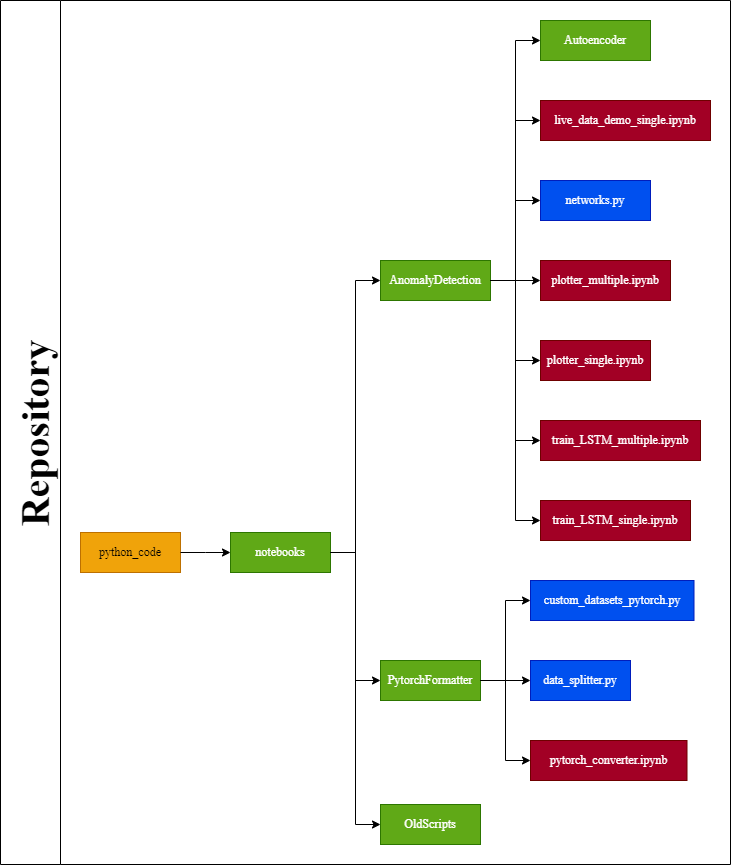

The diagram above was exported from draw.io. Its source (the exported page's mxGraphModel, read from the mxfile embedded in the PNG):
<mxGraphModel dx="1295" dy="1078" grid="1" gridSize="10" guides="1" tooltips="1" connect="1" arrows="1" fold="1" page="1" pageScale="1" pageWidth="850" pageHeight="1100" math="0" shadow="0">
  <root>
    <mxCell id="0" />
    <mxCell id="1" parent="0" />
    <mxCell id="2" value="Repository" style="swimlane;startSize=60;horizontal=0;childLayout=treeLayout;horizontalTree=1;resizable=0;containerType=tree;fontFamily=Times New Roman;fontSize=40;" vertex="1" parent="1">
      <mxGeometry x="270" y="80" width="730" height="864" as="geometry" />
    </mxCell>
    <mxCell id="3" value="python_code" style="whiteSpace=wrap;html=1;fillColor=#f0a30a;fontColor=#000000;strokeColor=#BD7000;fontFamily=Times New Roman;" vertex="1" parent="2">
      <mxGeometry x="80" y="532" width="100" height="40" as="geometry" />
    </mxCell>
    <mxCell id="6" value="notebooks" style="whiteSpace=wrap;html=1;fillColor=#60a917;fontColor=#ffffff;strokeColor=#2D7600;fontFamily=Times New Roman;" vertex="1" parent="2">
      <mxGeometry x="230" y="532" width="100" height="40" as="geometry" />
    </mxCell>
    <mxCell id="7" value="" style="edgeStyle=elbowEdgeStyle;elbow=horizontal;html=1;rounded=0;fontFamily=Times New Roman;" edge="1" parent="2" source="3" target="6">
      <mxGeometry relative="1" as="geometry" />
    </mxCell>
    <mxCell id="12" value="" style="edgeStyle=elbowEdgeStyle;elbow=horizontal;html=1;rounded=0;fontFamily=Times New Roman;" edge="1" target="13" source="6" parent="2">
      <mxGeometry relative="1" as="geometry">
        <mxPoint x="450" y="-4498" as="sourcePoint" />
      </mxGeometry>
    </mxCell>
    <mxCell id="13" value="AnomalyDetection" style="whiteSpace=wrap;html=1;fillColor=#60a917;fontColor=#ffffff;strokeColor=#2D7600;fontFamily=Times New Roman;" vertex="1" parent="2">
      <mxGeometry x="380" y="260" width="110" height="40" as="geometry" />
    </mxCell>
    <mxCell id="14" value="" style="edgeStyle=elbowEdgeStyle;elbow=horizontal;html=1;rounded=0;fontFamily=Times New Roman;" edge="1" target="15" source="6" parent="2">
      <mxGeometry relative="1" as="geometry">
        <mxPoint x="450" y="-4498" as="sourcePoint" />
      </mxGeometry>
    </mxCell>
    <mxCell id="15" value="PytorchFormatter" style="whiteSpace=wrap;html=1;fillColor=#60a917;fontColor=#ffffff;strokeColor=#2D7600;fontFamily=Times New Roman;" vertex="1" parent="2">
      <mxGeometry x="380" y="660" width="100" height="40" as="geometry" />
    </mxCell>
    <mxCell id="16" value="" style="edgeStyle=elbowEdgeStyle;elbow=horizontal;html=1;rounded=0;fontFamily=Times New Roman;" edge="1" target="17" source="6" parent="2">
      <mxGeometry relative="1" as="geometry">
        <mxPoint x="450" y="-4458" as="sourcePoint" />
      </mxGeometry>
    </mxCell>
    <mxCell id="17" value="OldScripts" style="whiteSpace=wrap;html=1;fillColor=#60a917;fontColor=#ffffff;strokeColor=#2D7600;fontFamily=Times New Roman;" vertex="1" parent="2">
      <mxGeometry x="380" y="804" width="100" height="40" as="geometry" />
    </mxCell>
    <mxCell id="18" value="" style="edgeStyle=elbowEdgeStyle;elbow=horizontal;html=1;rounded=0;fontFamily=Times New Roman;" edge="1" target="19" source="13" parent="2">
      <mxGeometry relative="1" as="geometry">
        <mxPoint x="600" y="-4378" as="sourcePoint" />
      </mxGeometry>
    </mxCell>
    <mxCell id="19" value="Autoencoder" style="whiteSpace=wrap;html=1;fillColor=#60a917;fontColor=#ffffff;strokeColor=#2D7600;fontFamily=Times New Roman;" vertex="1" parent="2">
      <mxGeometry x="540" y="20" width="110" height="40" as="geometry" />
    </mxCell>
    <mxCell id="28" value="" style="edgeStyle=elbowEdgeStyle;elbow=horizontal;html=1;rounded=0;fontFamily=Times New Roman;" edge="1" target="29" source="13" parent="2">
      <mxGeometry relative="1" as="geometry">
        <mxPoint x="600" y="-4378" as="sourcePoint" />
      </mxGeometry>
    </mxCell>
    <mxCell id="29" value="live_data_demo_single.ipynb" style="whiteSpace=wrap;html=1;fillColor=#a20025;fontColor=#ffffff;strokeColor=#6F0000;fontFamily=Times New Roman;" vertex="1" parent="2">
      <mxGeometry x="540" y="100" width="170" height="40" as="geometry" />
    </mxCell>
    <mxCell id="30" value="" style="edgeStyle=elbowEdgeStyle;elbow=horizontal;html=1;rounded=0;fontFamily=Times New Roman;" edge="1" target="31" source="13" parent="2">
      <mxGeometry relative="1" as="geometry">
        <mxPoint x="600" y="-4246" as="sourcePoint" />
      </mxGeometry>
    </mxCell>
    <mxCell id="31" value="networks.py" style="whiteSpace=wrap;html=1;fillColor=#0050ef;fontColor=#ffffff;strokeColor=#001DBC;fontFamily=Times New Roman;" vertex="1" parent="2">
      <mxGeometry x="540" y="180" width="110" height="40" as="geometry" />
    </mxCell>
    <mxCell id="32" value="" style="edgeStyle=elbowEdgeStyle;elbow=horizontal;html=1;rounded=0;fontFamily=Times New Roman;" edge="1" target="33" source="13" parent="2">
      <mxGeometry relative="1" as="geometry">
        <mxPoint x="600" y="-4062" as="sourcePoint" />
      </mxGeometry>
    </mxCell>
    <mxCell id="33" value="plotter_multiple.ipynb" style="whiteSpace=wrap;html=1;fillColor=#a20025;fontColor=#ffffff;strokeColor=#6F0000;fontFamily=Times New Roman;" vertex="1" parent="2">
      <mxGeometry x="540" y="260" width="130" height="40" as="geometry" />
    </mxCell>
    <mxCell id="35" value="" style="edgeStyle=elbowEdgeStyle;elbow=horizontal;html=1;rounded=0;fontFamily=Times New Roman;" edge="1" target="36" source="13" parent="2">
      <mxGeometry relative="1" as="geometry">
        <mxPoint x="600" y="-3826" as="sourcePoint" />
      </mxGeometry>
    </mxCell>
    <mxCell id="36" value="plotter_single.ipynb" style="whiteSpace=wrap;html=1;fillColor=#a20025;fontColor=#ffffff;strokeColor=#6F0000;fontFamily=Times New Roman;" vertex="1" parent="2">
      <mxGeometry x="540" y="340" width="110" height="40" as="geometry" />
    </mxCell>
    <mxCell id="37" value="" style="edgeStyle=elbowEdgeStyle;elbow=horizontal;html=1;rounded=0;fontFamily=Times New Roman;" edge="1" target="38" source="13" parent="2">
      <mxGeometry relative="1" as="geometry">
        <mxPoint x="600" y="-3538" as="sourcePoint" />
      </mxGeometry>
    </mxCell>
    <mxCell id="38" value="train_LSTM_multiple.ipynb" style="whiteSpace=wrap;html=1;fillColor=#a20025;fontColor=#ffffff;strokeColor=#6F0000;fontFamily=Times New Roman;" vertex="1" parent="2">
      <mxGeometry x="540" y="420" width="160" height="40" as="geometry" />
    </mxCell>
    <mxCell id="39" value="" style="edgeStyle=elbowEdgeStyle;elbow=horizontal;html=1;rounded=0;fontFamily=Times New Roman;" edge="1" target="40" source="13" parent="2">
      <mxGeometry relative="1" as="geometry">
        <mxPoint x="600" y="-3198" as="sourcePoint" />
      </mxGeometry>
    </mxCell>
    <mxCell id="40" value="train_LSTM_single.ipynb" style="whiteSpace=wrap;html=1;fillColor=#a20025;fontColor=#ffffff;strokeColor=#6F0000;fontFamily=Times New Roman;" vertex="1" parent="2">
      <mxGeometry x="540" y="500" width="150" height="40" as="geometry" />
    </mxCell>
    <mxCell id="41" value="" style="edgeStyle=elbowEdgeStyle;elbow=horizontal;html=1;rounded=0;fontFamily=Times New Roman;" edge="1" target="42" source="15" parent="2">
      <mxGeometry relative="1" as="geometry">
        <mxPoint x="600" y="-2806" as="sourcePoint" />
      </mxGeometry>
    </mxCell>
    <mxCell id="42" value="custom_datasets_pytorch.py" style="whiteSpace=wrap;html=1;fillColor=#0050ef;fontColor=#ffffff;strokeColor=#001DBC;fontFamily=Times New Roman;" vertex="1" parent="2">
      <mxGeometry x="530" y="580" width="163.5" height="40" as="geometry" />
    </mxCell>
    <mxCell id="43" value="" style="edgeStyle=elbowEdgeStyle;elbow=horizontal;html=1;rounded=0;fontFamily=Times New Roman;" edge="1" target="44" source="15" parent="2">
      <mxGeometry relative="1" as="geometry">
        <mxPoint x="600" y="-2366" as="sourcePoint" />
      </mxGeometry>
    </mxCell>
    <mxCell id="44" value="data_splitter.py" style="whiteSpace=wrap;html=1;fillColor=#0050ef;fontColor=#ffffff;strokeColor=#001DBC;fontFamily=Times New Roman;" vertex="1" parent="2">
      <mxGeometry x="530" y="660" width="100" height="40" as="geometry" />
    </mxCell>
    <mxCell id="45" value="" style="edgeStyle=elbowEdgeStyle;elbow=horizontal;html=1;rounded=0;fontFamily=Times New Roman;" edge="1" target="46" source="15" parent="2">
      <mxGeometry relative="1" as="geometry">
        <mxPoint x="600" y="-1890" as="sourcePoint" />
      </mxGeometry>
    </mxCell>
    <mxCell id="46" value="pytorch_converter.ipynb" style="whiteSpace=wrap;html=1;fillColor=#a20025;fontColor=#ffffff;strokeColor=#6F0000;fontFamily=Times New Roman;" vertex="1" parent="2">
      <mxGeometry x="530" y="740" width="156.5" height="40" as="geometry" />
    </mxCell>
  </root>
</mxGraphModel>